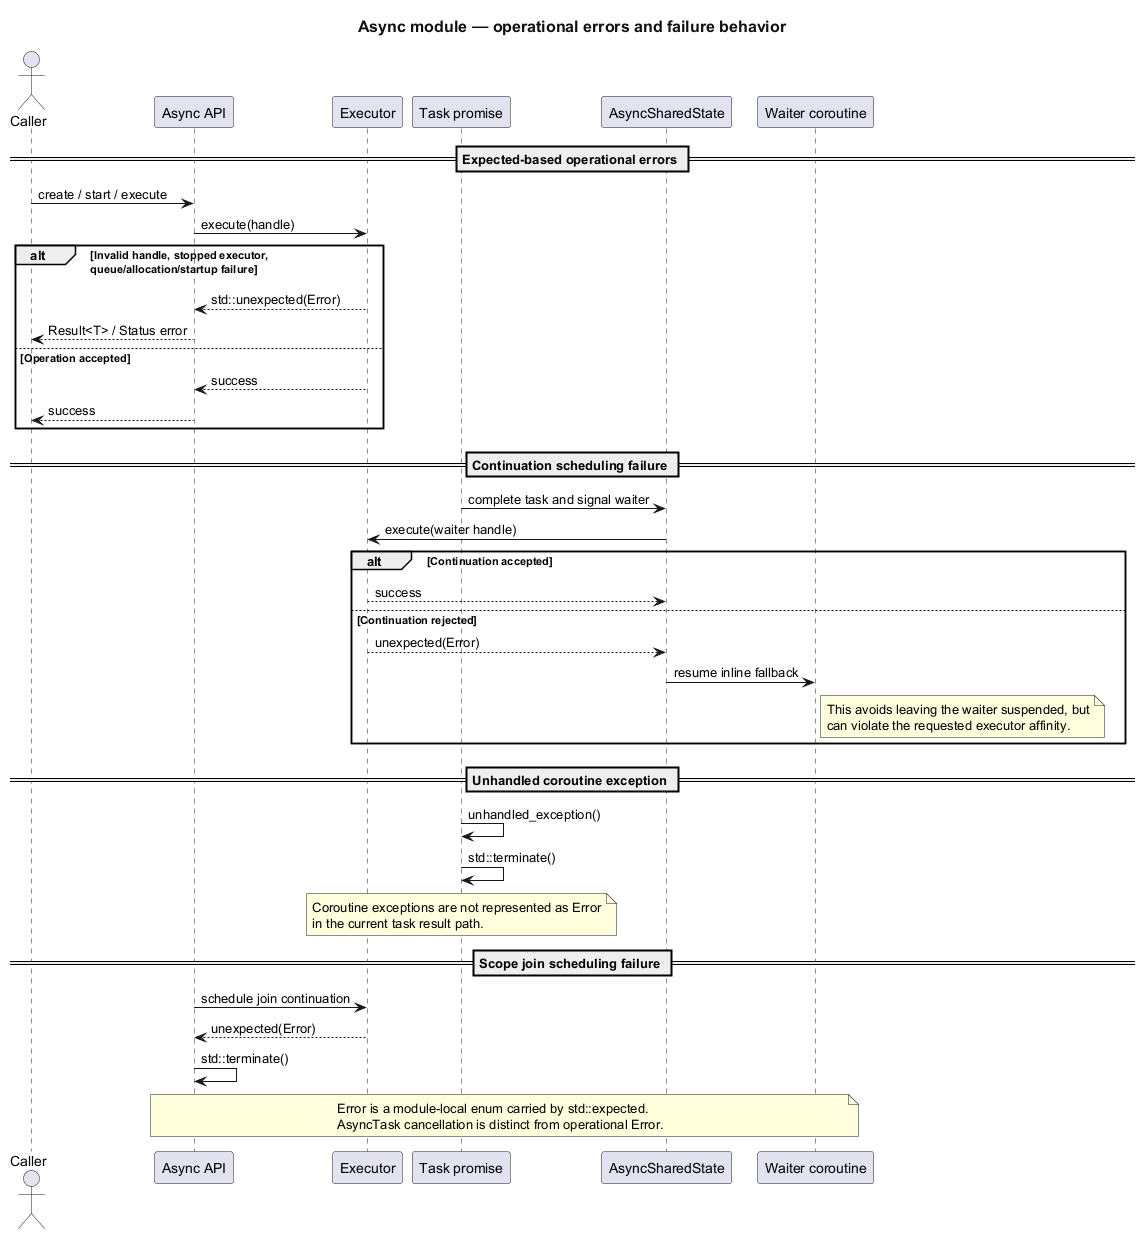

The diagram above was rendered by PlantUML. Its source (embedded in the PNG):
@startuml
title Async module — operational errors and failure behavior
<style>
document {
  BackgroundColor #FFFFFF
  BoxPadding 10
  ParticipantPadding 10
}
title {
  FontSize 16
  FontColor #111111
}
</style>

actor "Caller" as Caller
participant "Async API" as Api
participant "Executor" as Executor
participant "Task promise" as Promise
participant "AsyncSharedState" as State
participant "Waiter coroutine" as Waiter

==  Expected-based operational errors ==
Caller -> Api : create / start / execute
Api -> Executor : execute(handle)
alt Invalid handle, stopped executor,\nqueue/allocation/startup failure
  Executor --> Api : std::unexpected(Error)
  Api --> Caller : Result<T> / Status error
else Operation accepted
  Executor --> Api : success
  Api --> Caller : success
end

==  Continuation scheduling failure ==
Promise -> State : complete task and signal waiter
State -> Executor : execute(waiter handle)
alt Continuation accepted
  Executor --> State : success
else Continuation rejected
  Executor --> State : unexpected(Error)
  State -> Waiter : resume inline fallback
  note right of Waiter
    This avoids leaving the waiter suspended, but
    can violate the requested executor affinity.
  end note
end

==  Unhandled coroutine exception ==
Promise -> Promise : unhandled_exception()
Promise -> Promise : std::terminate()
note over Promise
  Coroutine exceptions are not represented as Error
  in the current task result path.
end note

==  Scope join scheduling failure ==
Api -> Executor : schedule join continuation
Executor --> Api : unexpected(Error)
Api -> Api : std::terminate()

note over Api,Waiter
  Error is a module-local enum carried by std::expected.
  AsyncTask cancellation is distinct from operational Error.
end note
@enduml